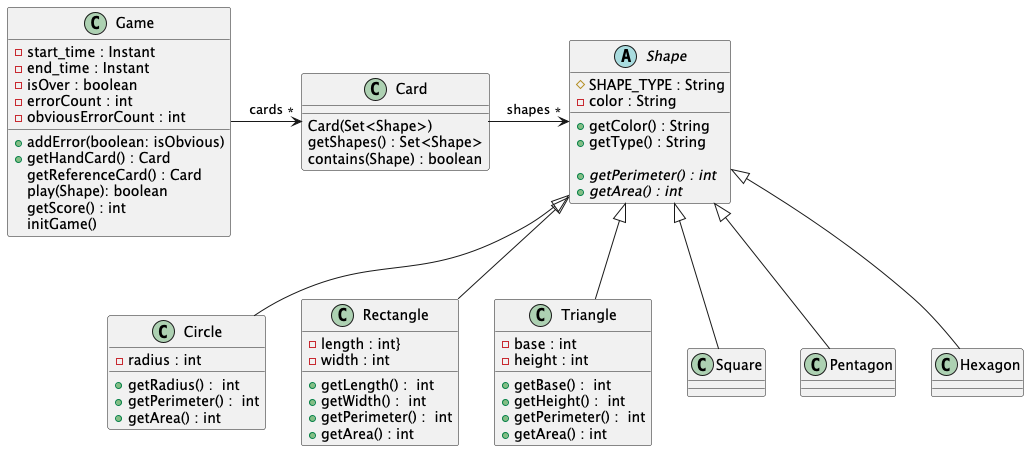

The diagram above was rendered by PlantUML. Its source (embedded in the PNG):
@startuml
'https://plantuml.com/class-diagram

class Game {
    -start_time : Instant
    -end_time : Instant
    -isOver : boolean
    -errorCount : int
    -obviousErrorCount : int

    +addError(boolean: isObvious)
    +getHandCard() : Card
    getReferenceCard() : Card
    play(Shape): boolean
    getScore() : int
    initGame()

}

class Card {
    Card(Set<Shape>)
    getShapes() : Set<Shape>
    contains(Shape) : boolean

}

abstract class Shape {
    #  SHAPE_TYPE : String
    - color : String

    +getColor() : String
    +getType() : String

    +{abstract} getPerimeter() : int
    +{abstract} getArea() : int
}

class Circle{
    - radius : int

     +getRadius() :  int
     +getPerimeter() :  int
     +getArea() : int

}

class Rectangle {
    - length : int}
    - width : int

     +getLength() :  int
     +getWidth() :  int
     +getPerimeter() :  int
     +getArea() : int
}

class Triangle{
     -base : int
     -height : int

        +getBase() :  int
        +getHeight() :  int
        +getPerimeter() :  int
        +getArea() : int
}

class Square
class Pentagon
class Hexagon

Game -> "*" Card : cards
Card -> "*" Shape : shapes

Shape <|-- Circle
Shape <|-- Rectangle
Shape <|-- Triangle
Shape <|-- Square
Shape <|-- Pentagon
Shape <|-- Hexagon


@enduml